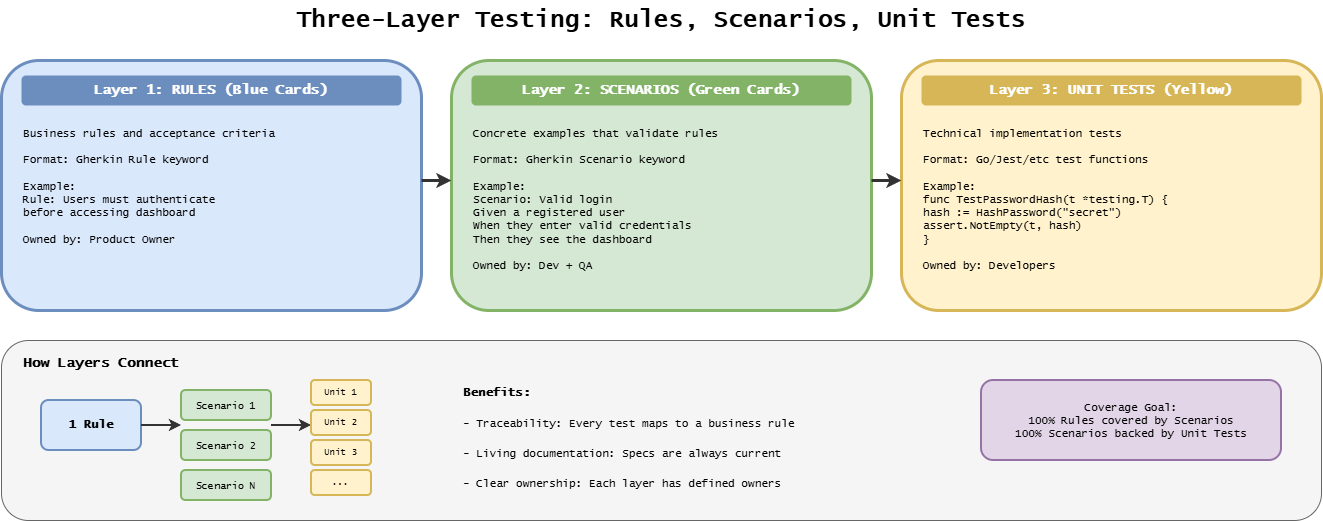

The diagram above was exported from draw.io. Its source (the exported page's mxGraphModel, read from the mxfile embedded in the PNG):
<mxGraphModel dx="1271" dy="551" grid="1" gridSize="10" guides="1" tooltips="1" connect="1" arrows="1" fold="1" page="1" pageScale="1" pageWidth="1400" pageHeight="600" background="#ffffff" math="0" shadow="0">
  <root>
    <mxCell id="0" />
    <mxCell id="1" parent="0" />
    <mxCell id="title" parent="1" style="text;html=1;strokeColor=none;fillColor=none;align=center;verticalAlign=middle;whiteSpace=wrap;rounded=0;fontFamily=Lucida Console;fontStyle=1;fontSize=24;" value="Three-Layer Testing: Rules, Scenarios, Unit Tests" vertex="1">
      <mxGeometry height="40" width="800" x="300" y="20" as="geometry" />
    </mxCell>
    <mxCell id="rules-box" parent="1" style="rounded=1;whiteSpace=wrap;html=1;fillColor=#dae8fc;strokeColor=#6c8ebf;strokeWidth=3;" value="" vertex="1">
      <mxGeometry height="250" width="420" x="40" y="80" as="geometry" />
    </mxCell>
    <mxCell id="rules-title" parent="1" style="text;html=1;strokeColor=none;fillColor=#6c8ebf;align=center;verticalAlign=middle;whiteSpace=wrap;rounded=1;fontFamily=Lucida Console;fontStyle=1;fontSize=14;fontColor=#ffffff;" value="Layer 1: RULES (Blue Cards)" vertex="1">
      <mxGeometry height="30" width="380" x="60" y="95" as="geometry" />
    </mxCell>
    <mxCell id="rules-desc" parent="1" style="text;html=1;strokeColor=none;fillColor=none;align=left;verticalAlign=top;whiteSpace=wrap;rounded=0;fontFamily=Lucida Console;fontSize=11;" value="Business rules and acceptance criteria&#10;&#10;Format: Gherkin Rule keyword&#10;&#10;Example:&#10;Rule: Users must authenticate&#10;      before accessing dashboard&#10;&#10;Owned by: Product Owner" vertex="1">
      <mxGeometry height="180" width="380" x="60" y="140" as="geometry" />
    </mxCell>
    <mxCell id="scenarios-box" parent="1" style="rounded=1;whiteSpace=wrap;html=1;fillColor=#d5e8d4;strokeColor=#82b366;strokeWidth=3;" value="" vertex="1">
      <mxGeometry height="250" width="420" x="490" y="80" as="geometry" />
    </mxCell>
    <mxCell id="scenarios-title" parent="1" style="text;html=1;strokeColor=none;fillColor=#82b366;align=center;verticalAlign=middle;whiteSpace=wrap;rounded=1;fontFamily=Lucida Console;fontStyle=1;fontSize=14;fontColor=#ffffff;" value="Layer 2: SCENARIOS (Green Cards)" vertex="1">
      <mxGeometry height="30" width="380" x="510" y="95" as="geometry" />
    </mxCell>
    <mxCell id="scenarios-desc" parent="1" style="text;html=1;strokeColor=none;fillColor=none;align=left;verticalAlign=top;whiteSpace=wrap;rounded=0;fontFamily=Lucida Console;fontSize=11;" value="Concrete examples that validate rules&#10;&#10;Format: Gherkin Scenario keyword&#10;&#10;Example:&#10;Scenario: Valid login&#10;  Given a registered user&#10;  When they enter valid credentials&#10;  Then they see the dashboard&#10;&#10;Owned by: Dev + QA" vertex="1">
      <mxGeometry height="180" width="380" x="510" y="140" as="geometry" />
    </mxCell>
    <mxCell id="unit-box" parent="1" style="rounded=1;whiteSpace=wrap;html=1;fillColor=#fff2cc;strokeColor=#d6b656;strokeWidth=3;" value="" vertex="1">
      <mxGeometry height="250" width="420" x="940" y="80" as="geometry" />
    </mxCell>
    <mxCell id="unit-title" parent="1" style="text;html=1;strokeColor=none;fillColor=#d6b656;align=center;verticalAlign=middle;whiteSpace=wrap;rounded=1;fontFamily=Lucida Console;fontStyle=1;fontSize=14;fontColor=#ffffff;" value="Layer 3: UNIT TESTS (Yellow)" vertex="1">
      <mxGeometry height="30" width="380" x="960" y="95" as="geometry" />
    </mxCell>
    <mxCell id="unit-desc" parent="1" style="text;html=1;strokeColor=none;fillColor=none;align=left;verticalAlign=top;whiteSpace=wrap;rounded=0;fontFamily=Lucida Console;fontSize=11;" value="Technical implementation tests&#10;&#10;Format: Go/Jest/etc test functions&#10;&#10;Example:&#10;func TestPasswordHash(t *testing.T) {&#10;  hash := HashPassword(&quot;secret&quot;)&#10;  assert.NotEmpty(t, hash)&#10;}&#10;&#10;Owned by: Developers" vertex="1">
      <mxGeometry height="180" width="380" x="960" y="140" as="geometry" />
    </mxCell>
    <mxCell id="flow1" edge="1" parent="1" style="endArrow=classic;html=1;strokeWidth=3;strokeColor=#333333;" value="">
      <mxGeometry relative="1" as="geometry">
        <mxPoint x="460" y="200" as="sourcePoint" />
        <mxPoint x="490" y="200" as="targetPoint" />
      </mxGeometry>
    </mxCell>
    <mxCell id="flow2" edge="1" parent="1" style="endArrow=classic;html=1;strokeWidth=3;strokeColor=#333333;" value="">
      <mxGeometry relative="1" as="geometry">
        <mxPoint x="910" y="200" as="sourcePoint" />
        <mxPoint x="940" y="200" as="targetPoint" />
      </mxGeometry>
    </mxCell>
    <mxCell id="mapping-box" parent="1" style="rounded=1;whiteSpace=wrap;html=1;fillColor=#f5f5f5;strokeColor=#666666;strokeWidth=1;" value="" vertex="1">
      <mxGeometry height="180" width="1320" x="40" y="360" as="geometry" />
    </mxCell>
    <mxCell id="mapping-title" parent="1" style="text;html=1;strokeColor=none;fillColor=none;align=left;verticalAlign=middle;whiteSpace=wrap;rounded=0;fontFamily=Lucida Console;fontStyle=1;fontSize=14;" value="How Layers Connect" vertex="1">
      <mxGeometry height="25" width="250" x="60" y="370" as="geometry" />
    </mxCell>
    <mxCell id="map1" parent="1" style="rounded=1;whiteSpace=wrap;html=1;fillColor=#dae8fc;strokeColor=#6c8ebf;strokeWidth=2;fontFamily=Lucida Console;fontStyle=1;" value="1 Rule" vertex="1">
      <mxGeometry height="50" width="100" x="80" y="420" as="geometry" />
    </mxCell>
    <mxCell id="map-arrow1" edge="1" parent="1" style="endArrow=classic;html=1;strokeWidth=2;strokeColor=#333333;" value="">
      <mxGeometry relative="1" as="geometry">
        <mxPoint x="180" y="445" as="sourcePoint" />
        <mxPoint x="220" y="445" as="targetPoint" />
      </mxGeometry>
    </mxCell>
    <mxCell id="map2a" parent="1" style="rounded=1;whiteSpace=wrap;html=1;fillColor=#d5e8d4;strokeColor=#82b366;strokeWidth=2;fontFamily=Lucida Console;fontSize=10;" value="Scenario 1" vertex="1">
      <mxGeometry height="30" width="90" x="220" y="410" as="geometry" />
    </mxCell>
    <mxCell id="map2b" parent="1" style="rounded=1;whiteSpace=wrap;html=1;fillColor=#d5e8d4;strokeColor=#82b366;strokeWidth=2;fontFamily=Lucida Console;fontSize=10;" value="Scenario 2" vertex="1">
      <mxGeometry height="30" width="90" x="220" y="450" as="geometry" />
    </mxCell>
    <mxCell id="map2c" parent="1" style="rounded=1;whiteSpace=wrap;html=1;fillColor=#d5e8d4;strokeColor=#82b366;strokeWidth=2;fontFamily=Lucida Console;fontSize=10;" value="Scenario N" vertex="1">
      <mxGeometry height="30" width="90" x="220" y="490" as="geometry" />
    </mxCell>
    <mxCell id="map-arrow2" edge="1" parent="1" style="endArrow=classic;html=1;strokeWidth=2;strokeColor=#333333;" value="">
      <mxGeometry relative="1" as="geometry">
        <mxPoint x="310" y="445" as="sourcePoint" />
        <mxPoint x="350" y="445" as="targetPoint" />
      </mxGeometry>
    </mxCell>
    <mxCell id="map3a" parent="1" style="rounded=1;whiteSpace=wrap;html=1;fillColor=#fff2cc;strokeColor=#d6b656;strokeWidth=2;fontFamily=Lucida Console;fontSize=9;" value="Unit 1" vertex="1">
      <mxGeometry height="25" width="60" x="350" y="400" as="geometry" />
    </mxCell>
    <mxCell id="map3b" parent="1" style="rounded=1;whiteSpace=wrap;html=1;fillColor=#fff2cc;strokeColor=#d6b656;strokeWidth=2;fontFamily=Lucida Console;fontSize=9;" value="Unit 2" vertex="1">
      <mxGeometry height="25" width="60" x="350" y="430" as="geometry" />
    </mxCell>
    <mxCell id="map3c" parent="1" style="rounded=1;whiteSpace=wrap;html=1;fillColor=#fff2cc;strokeColor=#d6b656;strokeWidth=2;fontFamily=Lucida Console;fontSize=9;" value="Unit 3" vertex="1">
      <mxGeometry height="25" width="60" x="350" y="460" as="geometry" />
    </mxCell>
    <mxCell id="map3d" parent="1" style="rounded=1;whiteSpace=wrap;html=1;fillColor=#fff2cc;strokeColor=#d6b656;strokeWidth=2;fontFamily=Lucida Console;fontSize=9;" value="..." vertex="1">
      <mxGeometry height="25" width="60" x="350" y="490" as="geometry" />
    </mxCell>
    <mxCell id="benefit-title" parent="1" style="text;html=1;strokeColor=none;fillColor=none;align=left;verticalAlign=middle;whiteSpace=wrap;rounded=0;fontFamily=Lucida Console;fontStyle=1;fontSize=12;" value="Benefits:" vertex="1">
      <mxGeometry height="25" width="100" x="500" y="400" as="geometry" />
    </mxCell>
    <mxCell id="benefit1" parent="1" style="text;html=1;strokeColor=none;fillColor=none;align=left;verticalAlign=middle;whiteSpace=wrap;rounded=0;fontFamily=Lucida Console;fontSize=11;" value="- Traceability: Every test maps to a business rule" vertex="1">
      <mxGeometry height="25" width="450" x="500" y="430" as="geometry" />
    </mxCell>
    <mxCell id="benefit2" parent="1" style="text;html=1;strokeColor=none;fillColor=none;align=left;verticalAlign=middle;whiteSpace=wrap;rounded=0;fontFamily=Lucida Console;fontSize=11;" value="- Living documentation: Specs are always current" vertex="1">
      <mxGeometry height="25" width="450" x="500" y="460" as="geometry" />
    </mxCell>
    <mxCell id="benefit3" parent="1" style="text;html=1;strokeColor=none;fillColor=none;align=left;verticalAlign=middle;whiteSpace=wrap;rounded=0;fontFamily=Lucida Console;fontSize=11;" value="- Clear ownership: Each layer has defined owners" vertex="1">
      <mxGeometry height="25" width="450" x="500" y="490" as="geometry" />
    </mxCell>
    <mxCell id="coverage" parent="1" style="text;html=1;fillColor=#e1d5e7;align=center;verticalAlign=middle;whiteSpace=wrap;rounded=1;fontFamily=Lucida Console;fontSize=11;strokeColor=#9673a6;strokeWidth=2;" value="Coverage Goal:&#10;100% Rules covered by Scenarios&#10;100% Scenarios backed by Unit Tests" vertex="1">
      <mxGeometry height="80" width="300" x="1020" y="400" as="geometry" />
    </mxCell>
  </root>
</mxGraphModel>